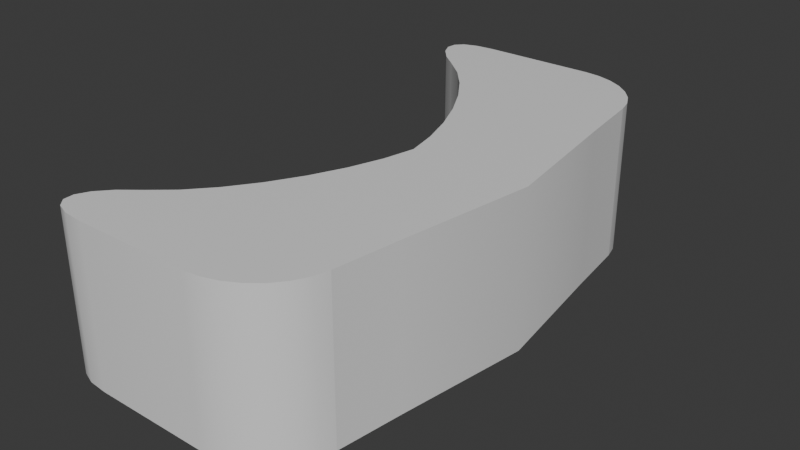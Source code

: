 # Source: ReceptionDesk.blend  (saved by Blender 5.0.119; exported with 4.5.12 LTS)
import bpy
from mathutils import Matrix  # noqa: F401  (used for matrix-valued properties, if any)

bpy.ops.wm.read_factory_settings(use_empty=True)
scene = bpy.context.scene
scene.name = 'Scene'

# ---- collections
col_collection = bpy.data.collections.new('Collection'); scene.collection.children.link(col_collection)

# ---- materials (node trees are filled in below, after node groups)
mat_material = bpy.data.materials.new('Material')
mat_material.alpha_threshold = 0.0
mat_material.use_backface_culling_lightprobe_volume = False
mat_material.roughness = 0.5
mat_material.line_color = (0.0, 0.0, 0.0, 1.0)

# ---- node groups
ng_smooth_by_angle = bpy.data.node_groups.new('Smooth by Angle', 'GeometryNodeTree')
_s = ng_smooth_by_angle.interface.new_socket(name='Mesh', in_out='OUTPUT', socket_type='NodeSocketGeometry')
_s = ng_smooth_by_angle.interface.new_socket(name='Mesh', in_out='INPUT', socket_type='NodeSocketGeometry')
_s = ng_smooth_by_angle.interface.new_socket(name='Angle', in_out='INPUT', socket_type='NodeSocketFloat')
_s.subtype = 'ANGLE'
_s.default_value = 0.5236
_s.min_value = 0.0
_s.max_value = 3.142
_s.description = 'Maximum face angle for smooth edges'
_s = ng_smooth_by_angle.interface.new_socket(name='Ignore Sharpness', in_out='INPUT', socket_type='NodeSocketBool')
_s.force_non_field = True
ng_smooth_by_angle.is_modifier = True
_N = ng_smooth_by_angle.nodes; _L = ng_smooth_by_angle.links
n0 = _N.new('GeometryNodeSetShadeSmooth'); n0.name = 'Set Shade Smooth'; n0.location = (120, -80)
n0.domain = 'EDGE'
n1 = _N.new('GeometryNodeSetShadeSmooth'); n1.name = 'Set Shade Smooth.001'; n1.location = (300, -80)
n2 = _N.new('NodeGroupOutput'); n2.name = 'Group Output'; n2.location = (480, -80)
n3 = _N.new('GeometryNodeInputMeshEdgeAngle'); n3.name = 'Edge Angle'; n3.location = (-440, -240)
n4 = _N.new('NodeGroupInput'); n4.name = 'Group Input'; n4.location = (-80, -80)
n5 = _N.new('GeometryNodeInputEdgeSmooth'); n5.name = 'Is Edge Smooth'; n5.location = (-260, -120)
n6 = _N.new('GeometryNodeInputShadeSmooth'); n6.name = 'Is Shade Smooth'; n6.location = (-440, -397)
n7 = _N.new('FunctionNodeCompare'); n7.name = 'Compare'; n7.location = (-260, -260)
n7.operation = 'LESS_EQUAL'
n7.inputs[6].default_value = (0.0, 0.0, 0.0, 0.0)
n7.inputs[7].default_value = (0.0, 0.0, 0.0, 0.0)
n8 = _N.new('FunctionNodeBooleanMath'); n8.name = 'Boolean Math.001'; n8.location = (-80, -260)
n9 = _N.new('NodeGroupInput'); n9.name = 'Group Input.001'; n9.location = (-440, -329)
n10 = _N.new('NodeGroupInput'); n10.name = 'Group Input.002'; n10.location = (-259, -189)
n11 = _N.new('FunctionNodeBooleanMath'); n11.name = 'Boolean Math'; n11.location = (-80, -149)
n11.operation = 'OR'
n12 = _N.new('FunctionNodeBooleanMath'); n12.name = 'Boolean Math.002'; n12.location = (-260, -380)
n12.operation = 'OR'
n13 = _N.new('NodeGroupInput'); n13.name = 'Group Input.003'; n13.location = (-440, -460)
_L.new(n3.outputs[0], n7.inputs[0])
_L.new(n1.outputs[0], n2.inputs[0])
_L.new(n9.outputs[1], n7.inputs[1])
_L.new(n7.outputs[0], n8.inputs[0])
_L.new(n4.outputs[0], n0.inputs[0])
_L.new(n0.outputs[0], n1.inputs[0])
_L.new(n8.outputs[0], n0.inputs[2])
_L.new(n10.outputs[2], n11.inputs[1])
_L.new(n5.outputs[0], n11.inputs[0])
_L.new(n11.outputs[0], n0.inputs[1])
_L.new(n13.outputs[2], n12.inputs[1])
_L.new(n6.outputs[0], n12.inputs[0])
_L.new(n12.outputs[0], n8.inputs[1])
n2.is_active_output = True

# ---- material node trees
mat_material.use_nodes = True; mat_material.node_tree.nodes.clear()
_N = mat_material.node_tree.nodes; _L = mat_material.node_tree.links
n0 = _N.new('ShaderNodeOutputMaterial'); n0.name = 'Material Output'; n0.location = (200, 100)
n1 = _N.new('ShaderNodeBsdfPrincipled'); n1.name = 'Principled BSDF'; n1.location = (-200, 100)
_L.new(n1.outputs[0], n0.inputs[0])
n0.is_active_output = True

# ---- world
world_world = bpy.data.worlds.new('World'); scene.world = world_world
world_world.use_nodes = True; world_world.node_tree.nodes.clear()
_N = world_world.node_tree.nodes; _L = world_world.node_tree.links
n0 = _N.new('ShaderNodeOutputWorld'); n0.name = 'World Output'; n0.location = (200, 100)
n1 = _N.new('ShaderNodeBackground'); n1.name = 'Background'; n1.location = (-200, 100)
n1.inputs[0].default_value = (0.05088, 0.05088, 0.05088, 1.0)
_L.new(n1.outputs[0], n0.inputs[0])
n0.is_active_output = True
world_world.color = (0.05088, 0.05088, 0.05088)
world_world.sun_shadow_jitter_overblur = 0.0

# ---- meshes
me_cube = bpy.data.meshes.new('Cube')
me_cube.from_pydata([(-1.408, 0.0, -1.867), (1.408, 0.0, 1.867), (-1.408, 0.0, 1.867), (1.408, 0.0, -1.867), (0.9413, 3.201, -1.867), (0.9413, 3.201, 1.867), (-4.078, 4.774, 1.867), (0.7338, 4.774, -1.867), (-4.078, 4.774, -1.867), (0.7338, 4.774, 1.867), (-3.964, 6.348, 1.867), (-4.078, 4.774, 1.867), (-4.424, 6.308, 1.867), (-4.751, 6.192, 1.867), (-4.928, 6.004, 1.867), (-4.946, 5.755, 1.867), (-4.804, 5.457, 1.867), (-4.51, 5.124, 1.867), (-4.078, 4.774, -1.867), (-3.964, 6.348, -1.867), (-4.51, 5.124, -1.867), (-4.804, 5.457, -1.867), (-4.946, 5.755, -1.867), (-4.928, 6.004, -1.867), (-4.751, 6.192, -1.867), (-4.424, 6.308, -1.867), (-4.078, 4.774, 1.867), (-1.408, 0.0, 1.867), (0.4434, 3.201, 1.867), (-3.576, 4.344, 1.867), (-3.076, 3.774, 1.867), (-2.602, 3.095, 1.867), (-2.179, 2.339, 1.867), (-1.828, 1.545, 1.867), (-1.567, 0.7517, 1.867), (-1.408, 0.0, -1.867), (-4.078, 4.774, -1.867), (0.4434, 3.201, -1.867), (-1.567, 0.7517, -1.867), (-1.828, 1.545, -1.867), (-2.179, 2.339, -1.867), (-2.602, 3.095, -1.867), (-3.076, 3.774, -1.867), (-3.576, 4.344, -1.867), (0.7338, 4.774, 1.867), (-1.181, 6.348, 1.867), (0.6448, 5.124, 1.867), (0.4746, 5.457, 1.867), (0.2318, 5.755, 1.867), (-0.07144, 6.004, 1.867), (-0.42, 6.192, 1.867), (-0.7963, 6.308, 1.867), (-1.181, 6.348, -1.867), (0.7338, 4.774, -1.867), (-0.7963, 6.308, -1.867), (-0.42, 6.192, -1.867), (-0.07144, 6.004, -1.867), (0.2318, 5.755, -1.867), (0.4746, 5.457, -1.867), (0.6448, 5.124, -1.867)], [], [(4, 5, 1, 3), (7, 9, 5, 4), (26, 29, 28), (29, 30, 28), (30, 31, 28), (31, 32, 28), (32, 33, 28), (33, 34, 28), (34, 27, 28), (35, 38, 37), (38, 39, 37), (39, 40, 37), (40, 41, 37), (41, 42, 37), (42, 43, 37), (43, 36, 37), (10, 19, 25, 12), (12, 25, 24, 13), (13, 24, 23, 14), (14, 23, 22, 15), (15, 22, 21, 16), (16, 21, 20, 17), (17, 20, 18, 11), (26, 36, 43, 29), (29, 43, 42, 30), (30, 42, 41, 31), (31, 41, 40, 32), (32, 40, 39, 33), (33, 39, 38, 34), (34, 38, 35, 27), (8, 6, 11, 18), (0, 2, 27, 35), (36, 26, 6, 8), (5, 28, 27, 2, 1), (9, 6, 26, 28, 5), (8, 7, 4, 37, 36), (35, 37, 4, 3, 0), (44, 53, 59, 46), (46, 59, 58, 47), (47, 58, 57, 48), (48, 57, 56, 49), (49, 56, 55, 50), (50, 55, 54, 51), (51, 54, 52, 45), (19, 10, 45, 52), (53, 44, 9, 7), (44, 46, 47, 48, 49, 50, 51, 45, 10, 12, 13, 14, 15, 16, 17, 11, 6, 9), (18, 20, 21, 22, 23, 24, 25, 19, 52, 54, 55, 56, 57, 58, 59, 53, 7, 8)])
me_cube.polygons.foreach_set('use_smooth', [True] * 48)
_uv = me_cube.uv_layers.new(name='UVMap')
_uv.uv.foreach_set('vector', [0.2819, 0.8826, 1.439e-08, 0.8826, 3.25e-08, 0.6428, 0.2819, 0.6428, 0.2819, 1.0, 5.528e-09, 1.0, 1.439e-08, 0.8826, 0.2819, 0.8826, 0.3578, 0.525, 0.3728, 0.4774, 0.5849, 0.2437, 0.3728, 0.4774, 0.3822, 0.4209, 0.5849, 0.2437, 0.3822, 0.4209, 0.3854, 0.3585, 0.5849, 0.2437, 0.3854, 0.3585, 0.3823, 0.2931, 0.5849, 0.2437, 0.3823, 0.2931, 0.3731, 0.2282, 0.5849, 0.2437, 0.3731, 0.2282, 0.3583, 0.1669, 0.5849, 0.2437, 0.3583, 0.1669, 0.3385, 0.1124, 0.5849, 0.2437, 0.3385, 0.1124, 0.3187, 0.1669, 0.09204, 0.2437, 0.3187, 0.1669, 0.3038, 0.2282, 0.09204, 0.2437, 0.3038, 0.2282, 0.2946, 0.2931, 0.09204, 0.2437, 0.2946, 0.2931, 0.2915, 0.3585, 0.09204, 0.2437, 0.2915, 0.3585, 0.2948, 0.4209, 0.09204, 0.2437, 0.2948, 0.4209, 0.3041, 0.4774, 0.09204, 0.2437, 0.3041, 0.4774, 0.3191, 0.525, 0.09204, 0.2437, 0.6769, 0.6941, 0.9589, 0.6941, 0.9589, 0.7286, 0.6769, 0.7286, 0.6769, 0.7286, 0.9589, 0.7286, 0.9589, 0.7547, 0.6769, 0.7547, 0.6769, 0.7547, 0.9589, 0.7547, 0.9589, 0.7708, 0.6769, 0.7708, 0.3944, 0.6428, 0.3944, 0.9247, 0.3787, 0.9247, 0.3787, 0.6428, 0.3787, 0.6428, 0.3787, 0.9247, 0.3538, 0.9247, 0.3538, 0.6428, 0.3538, 0.6428, 0.3538, 0.9247, 0.321, 0.9247, 0.321, 0.6428, 0.321, 0.6428, 0.321, 0.9247, 0.2819, 0.9247, 0.2819, 0.6428, 0.6769, -2.092e-08, 0.9589, 3.692e-10, 0.9589, 0.04694, 0.6769, 0.04694, 0.6769, 0.04694, 0.9589, 0.04694, 0.9589, 0.1029, 0.6769, 0.1029, 0.6769, 0.1029, 0.9589, 0.1029, 0.9589, 0.1652, 0.6769, 0.1652, 0.6769, 0.1652, 0.9589, 0.1652, 0.9589, 0.2306, 0.6769, 0.2306, 0.6769, 0.2306, 0.9589, 0.2306, 0.9589, 0.2959, 0.6769, 0.2959, 0.6769, 0.2959, 0.9589, 0.2959, 0.9589, 0.3578, 0.6769, 0.3578, 0.6769, 0.3578, 0.9589, 0.3578, 0.9589, 0.4131, 0.6769, 0.4131, 0.3385, 0.6428, 0.3385, 0.6428, 0.3385, 0.6428, 0.3385, 0.6428, 0.3385, 0.6428, 0.3385, 0.6428, 0.3385, 0.6428, 0.3385, 0.6428, 0.3385, 0.6428, 0.3385, 0.6428, 0.3385, 0.6428, 0.3385, 0.6428, 0.6168, 0.2238, 0.5849, 0.2437, 0.3385, 0.1124, 0.3385, 0.1124, 0.519, -7.809e-09, 0.6663, 0.333, 0.3578, 0.525, 0.3578, 0.525, 0.5849, 0.2437, 0.6168, 0.2238, 0.3191, 0.525, 0.01063, 0.333, 0.06012, 0.2238, 0.09204, 0.2437, 0.3191, 0.525, 0.3385, 0.1124, 0.09204, 0.2437, 0.06012, 0.2238, 0.1579, 3.522e-09, 0.3385, 0.1124, 0.5021, 0.6428, 0.5021, 0.9247, 0.4749, 0.9247, 0.4749, 0.6428, 0.4749, 0.6428, 0.4749, 0.9247, 0.447, 0.9247, 0.447, 0.6428, 0.447, 0.6428, 0.447, 0.9247, 0.4197, 0.9247, 0.4197, 0.6428, 0.4197, 0.6428, 0.4197, 0.9247, 0.3944, 0.9247, 0.3944, 0.6428, 0.6769, 0.4131, 0.9589, 0.4131, 0.9589, 0.4356, 0.6769, 0.4356, 0.6769, 0.4356, 0.9589, 0.4356, 0.9589, 0.4614, 0.6769, 0.4614, 0.6769, 0.4614, 0.9589, 0.4614, 0.9589, 0.4891, 0.6769, 0.4891, 0.9589, 0.6941, 0.6769, 0.6941, 0.6769, 0.4891, 0.9589, 0.4891, 0.3385, 0.6428, 0.3385, 0.6428, 0.3385, 0.6428, 0.3385, 0.6428, 0.6663, 0.333, 0.6746, 0.359, 0.6769, 0.3871, 0.6733, 0.4159, 0.6638, 0.444, 0.6489, 0.4699, 0.6294, 0.4924, 0.6063, 0.5103, 0.4279, 0.6213, 0.3968, 0.6372, 0.3712, 0.6428, 0.3524, 0.6378, 0.3413, 0.6226, 0.3385, 0.5978, 0.3441, 0.5647, 0.3578, 0.525, 0.3578, 0.525, 0.6663, 0.333, 0.3191, 0.525, 0.3329, 0.5647, 0.3385, 0.5978, 0.3356, 0.6226, 0.3245, 0.6378, 0.3057, 0.6428, 0.2801, 0.6372, 0.249, 0.6213, 0.07063, 0.5103, 0.04751, 0.4924, 0.02803, 0.4699, 0.01316, 0.444, 0.003661, 0.4159, 1.273e-08, 0.3871, 0.002362, 0.359, 0.01063, 0.333, 0.01063, 0.333, 0.3191, 0.525])
me_cube.materials.append(mat_material)
me_cube.use_mirror_vertex_groups = False
me_cube.update()

# ---- objects
ob_cube = bpy.data.objects.new('Cube', me_cube)

# ---- transforms, parenting, visibility, modifiers, constraints
ob_cube.location = (0.0, 0.0, 0.0)
ob_cube.lock_rotations_4d = False
ob_cube.empty_display_type = 'ARROWS'
ob_cube.lineart.crease_threshold = 0.0
_m = ob_cube.modifiers.new('Mirror', 'MIRROR')
_m.use_axis = (False, True, False)
_m = ob_cube.modifiers.new('Smooth by Angle', 'NODES')
_m.node_group = ng_smooth_by_angle
_m.use_pin_to_last = True
_m.show_group_selector = False

# ---- collection membership
col_collection.objects.link(ob_cube)

# ---- scene / render settings (as saved in the file)
scene.frame_start = 1; scene.frame_end = 250; scene.frame_set(1)
scene.render.engine = 'BLENDER_EEVEE_NEXT'
scene.render.bake_bias = 0.0
scene.render.bake_samples = 0
scene.cycles.sampling_pattern = 'TABULATED_SOBOL'
scene.eevee.use_volume_custom_range = False
bpy.context.view_layer.update()

# ---- added for rendering (the .blend has no active camera and no usable light): camera, sun
cam_auto = bpy.data.cameras.new('AutoCamera')
cam_auto.lens = 50.0
cam_auto.sensor_width = 36.0
cam_auto.clip_end = 1000.0
ob_auto_camera = bpy.data.objects.new('AutoCamera', cam_auto)
scene.collection.objects.link(ob_auto_camera)
ob_auto_camera.location = (11.8123, -16.2977, 10.8651)
ob_auto_camera.rotation_euler = (1.09748, -7.21219e-08, 0.694738)
scene.camera = ob_auto_camera
light_auto_sun = bpy.data.lights.new('AutoSun', 'SUN')
light_auto_sun.energy = 3.0
light_auto_sun.angle = 0.0523599
ob_auto_sun = bpy.data.objects.new('AutoSun', light_auto_sun)
scene.collection.objects.link(ob_auto_sun)
ob_auto_sun.rotation_euler = (0.872665, 0.174533, 0.523599)
bpy.context.view_layer.update()
